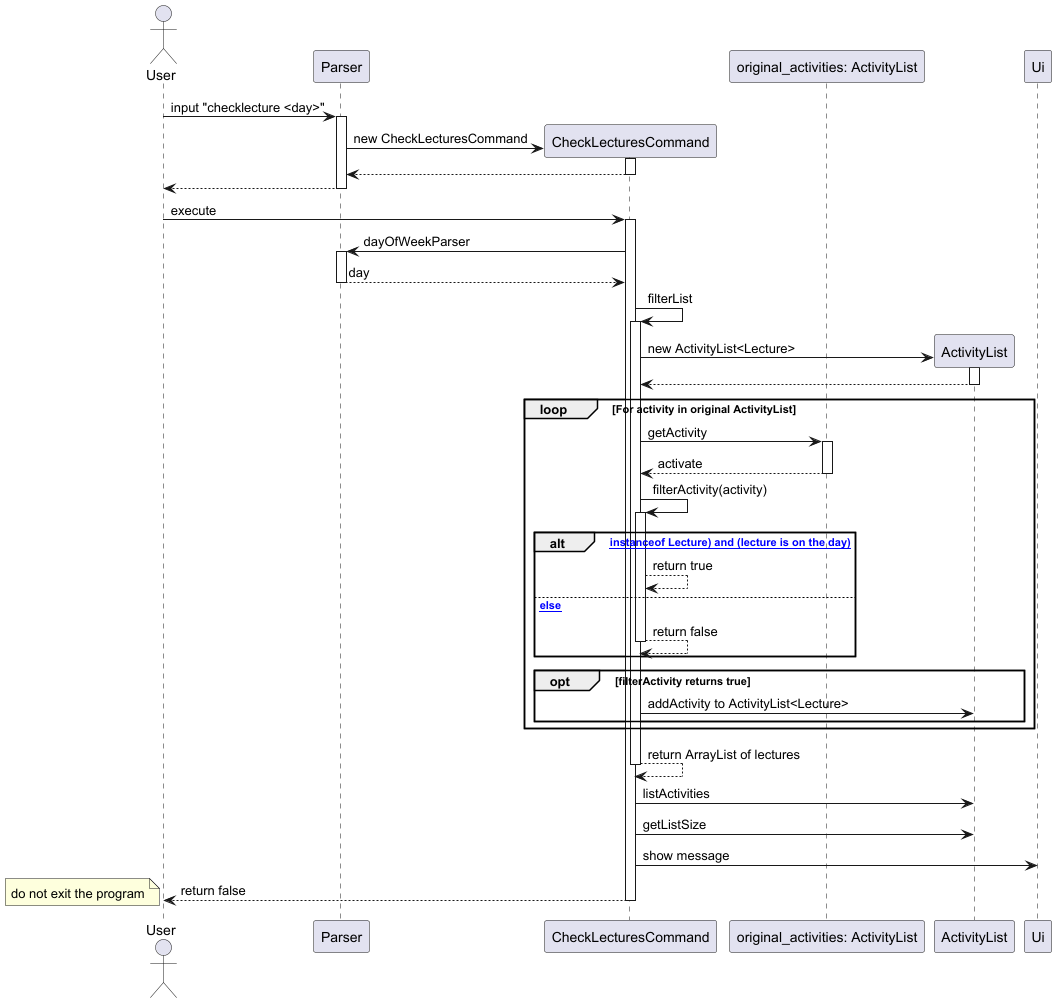

The diagram above was rendered by PlantUML. Its source (embedded in the PNG):
@startuml
Actor User
participant Parser
participant CheckLecturesCommand
participant "original_activities: ActivityList" as original_list
participant ActivityList
participant Ui

User -> Parser: input "checklecture <day>"
activate Parser
create CheckLecturesCommand
Parser -> CheckLecturesCommand:new CheckLecturesCommand
activate CheckLecturesCommand
CheckLecturesCommand --> Parser
deactivate CheckLecturesCommand
Parser --> User
deactivate Parser

User -> CheckLecturesCommand: execute
activate CheckLecturesCommand
CheckLecturesCommand -> Parser: dayOfWeekParser
activate Parser
Parser --> CheckLecturesCommand: day
deactivate Parser

CheckLecturesCommand -> CheckLecturesCommand: filterList
activate CheckLecturesCommand
create ActivityList
CheckLecturesCommand -> ActivityList: new ActivityList<Lecture>
activate ActivityList
ActivityList --> CheckLecturesCommand
deactivate ActivityList

loop For activity in original ActivityList
    CheckLecturesCommand -> original_list: getActivity
    activate original_list
    original_list --> CheckLecturesCommand: activate
    deactivate original_list
    CheckLecturesCommand -> CheckLecturesCommand: filterActivity(activity)
    activate CheckLecturesCommand

    alt [(activity instanceof Lecture) and (lecture is on the day)]
        CheckLecturesCommand --> CheckLecturesCommand: return true
    else [else]
        CheckLecturesCommand --> CheckLecturesCommand: return false
        deactivate CheckLecturesCommand
    end
    opt filterActivity returns true
        CheckLecturesCommand -> ActivityList: addActivity to ActivityList<Lecture>
    end
end
CheckLecturesCommand --> CheckLecturesCommand: return ArrayList of lectures
deactivate CheckLecturesCommand
CheckLecturesCommand -> ActivityList: listActivities
CheckLecturesCommand -> ActivityList: getListSize
CheckLecturesCommand -> Ui: show message
CheckLecturesCommand --> User: return false
note left: do not exit the program
deactivate CheckLecturesCommand

@enduml